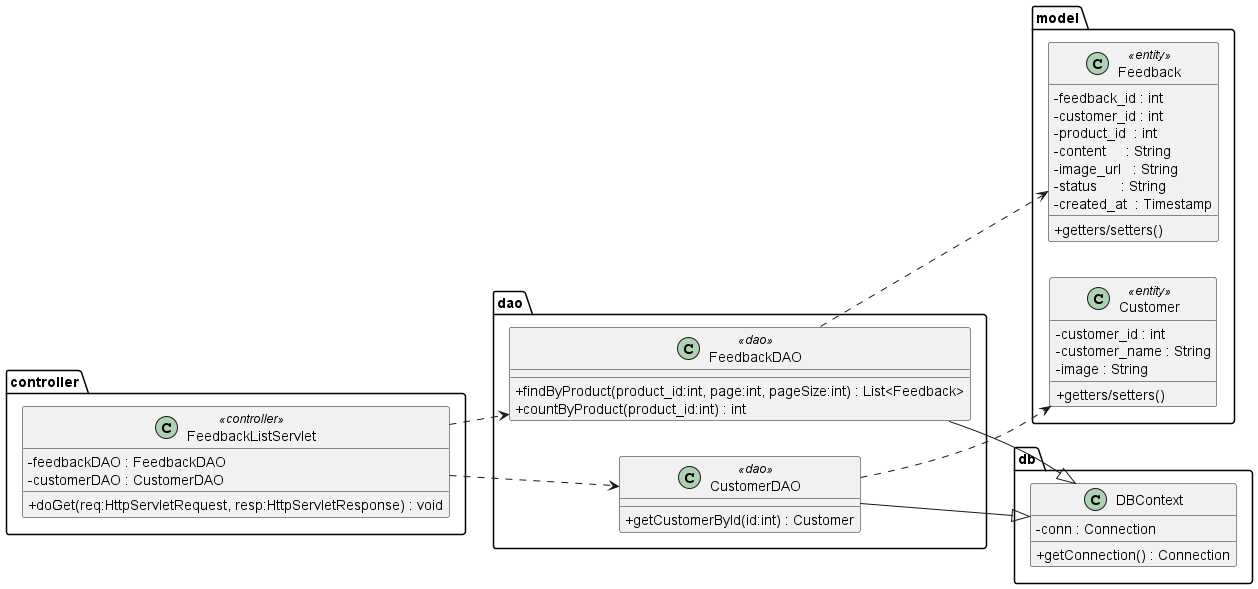

The diagram above was rendered by PlantUML. Its source (embedded in the PNG):
@startuml
left to right direction
skinparam classAttributeIconSize 0
hide empty methods

package "model" {
  class Feedback <<entity>> {
    - feedback_id : int
    - customer_id : int
    - product_id  : int
    - content     : String
    - image_url   : String
    - status      : String
    - created_at  : Timestamp
    + getters/setters()
  }
  class Customer <<entity>> {
    - customer_id : int
    - customer_name : String
    - image : String
    + getters/setters()
  }
}

package "db" {
  class DBContext {
    - conn : Connection
    + getConnection() : Connection
  }
}

package "dao" {
  class FeedbackDAO <<dao>> {
    + findByProduct(product_id:int, page:int, pageSize:int) : List<Feedback>
    + countByProduct(product_id:int) : int
  }
  class CustomerDAO <<dao>> {
    + getCustomerById(id:int) : Customer
  }
}

package "controller" {
  class FeedbackListServlet <<controller>> {
    - feedbackDAO : FeedbackDAO
    - customerDAO : CustomerDAO
    + doGet(req:HttpServletRequest, resp:HttpServletResponse) : void
  }
}

FeedbackDAO --|> DBContext
CustomerDAO --|> DBContext
FeedbackListServlet ..> FeedbackDAO
FeedbackListServlet ..> CustomerDAO
FeedbackDAO ..> Feedback
CustomerDAO ..> Customer
@enduml